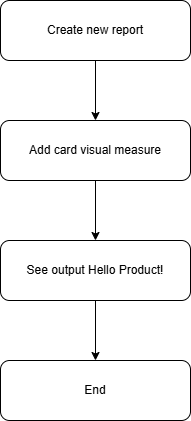

The diagram above was exported from draw.io. Its source (the exported page's mxGraphModel, read from the mxfile embedded in the PNG):
<mxGraphModel dx="1030" dy="596" grid="1" gridSize="10" guides="1" tooltips="1" connect="1" arrows="1" fold="1" page="1" pageScale="1" pageWidth="850" pageHeight="1100" math="0" shadow="0">
  <root>
    <mxCell id="0" />
    <mxCell id="1" parent="0" />
    <mxCell id="Tt9kXb8kTtbxbwzOgmXw-6" edge="1" parent="1" source="Tt9kXb8kTtbxbwzOgmXw-2" style="edgeStyle=orthogonalEdgeStyle;rounded=0;orthogonalLoop=1;jettySize=auto;html=1;" target="Tt9kXb8kTtbxbwzOgmXw-3" value="">
      <mxGeometry relative="1" as="geometry" />
    </mxCell>
    <mxCell id="Tt9kXb8kTtbxbwzOgmXw-2" parent="1" style="rounded=1;whiteSpace=wrap;html=1;" value="Create new report" vertex="1">
      <mxGeometry height="60" width="190" x="330" y="70" as="geometry" />
    </mxCell>
    <mxCell id="Tt9kXb8kTtbxbwzOgmXw-7" edge="1" parent="1" source="Tt9kXb8kTtbxbwzOgmXw-3" style="edgeStyle=orthogonalEdgeStyle;rounded=0;orthogonalLoop=1;jettySize=auto;html=1;" target="Tt9kXb8kTtbxbwzOgmXw-4" value="">
      <mxGeometry relative="1" as="geometry" />
    </mxCell>
    <mxCell id="Tt9kXb8kTtbxbwzOgmXw-3" parent="1" style="rounded=1;whiteSpace=wrap;html=1;" value="Add card visual measure" vertex="1">
      <mxGeometry height="60" width="190" x="330" y="190" as="geometry" />
    </mxCell>
    <mxCell id="Tt9kXb8kTtbxbwzOgmXw-8" edge="1" parent="1" source="Tt9kXb8kTtbxbwzOgmXw-4" style="edgeStyle=orthogonalEdgeStyle;rounded=0;orthogonalLoop=1;jettySize=auto;html=1;" target="Tt9kXb8kTtbxbwzOgmXw-5" value="">
      <mxGeometry relative="1" as="geometry" />
    </mxCell>
    <mxCell id="Tt9kXb8kTtbxbwzOgmXw-4" parent="1" style="rounded=1;whiteSpace=wrap;html=1;" value="See output Hello Product!" vertex="1">
      <mxGeometry height="60" width="190" x="330" y="310" as="geometry" />
    </mxCell>
    <mxCell id="Tt9kXb8kTtbxbwzOgmXw-5" parent="1" style="rounded=1;whiteSpace=wrap;html=1;" value="End" vertex="1">
      <mxGeometry height="60" width="190" x="330" y="430" as="geometry" />
    </mxCell>
  </root>
</mxGraphModel>